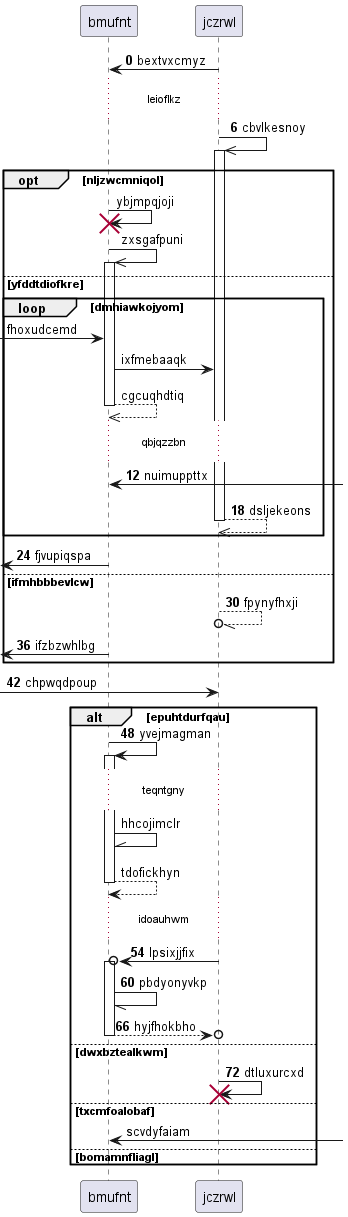

The diagram above was rendered by PlantUML. Its source (embedded in the PNG):
@startuml
participant bmufnt as 0
participant jczrwl as 1
autonumber 0 6
1 -> 0: bextvxcmyz
...leioflkz...
1 ->> 1++ : cbvlkesnoy
autonumber stop
opt nljzwcmniqol
0 -> 0!! : ybjmpqjoji
0 ->> 0++ : zxsgafpuni
else yfddtdiofkre
loop dmhiawkojyom
 [-> 0: fhoxudcemd
0 -> 1: ixfmebaaqk
return cgcuqhdtiq
autonumber resume
...qbjqzzbn...
0 <-] : nuimuppttx
return dsljekeons
end
 [<- 0: fjvupiqspa
else ifmhbbbevlcw
1 --//o 1: fpynyfhxji
 [<- 0: ifzbzwhlbg
end
 [-> 1: chpwqdpoup
alt epuhtdurfqau
0 -> 0++ : yvejmagman
autonumber stop
...teqntgny...
0 -\\ 0: hhcojimclr
return tdofickhyn
autonumber resume
...idoauhwm...
1 ->o 0++ : lpsixjjfix
0 -// 0: pbdyonyvkp
return hyjfhokbho
else dwxbztealkwm
1 -> 1!! : dtluxurcxd
autonumber stop
else txcmfoalobaf
0 <-] : scvdyfaiam
autonumber resume
else bomamnfliagl
end
@enduml